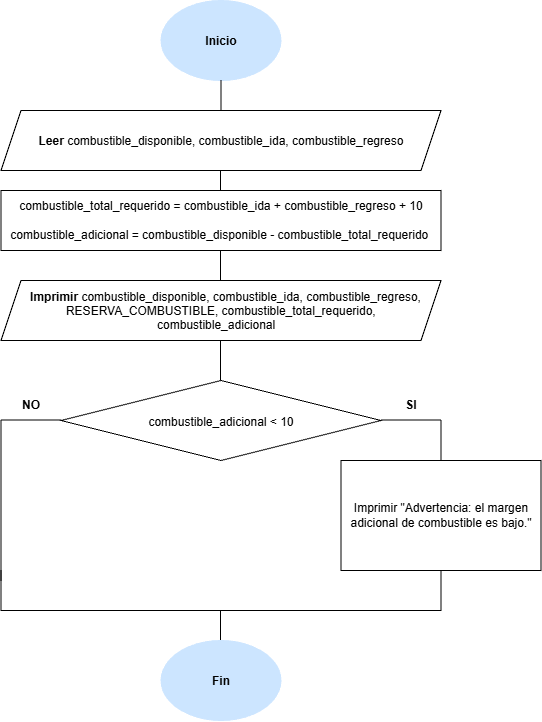

The diagram above was exported from draw.io. Its source (the exported page's mxGraphModel, read from the mxfile embedded in the PNG):
<mxGraphModel dx="1373" dy="749" grid="1" gridSize="10" guides="1" tooltips="1" connect="1" arrows="1" fold="1" page="1" pageScale="1" pageWidth="827" pageHeight="1169" math="0" shadow="0">
  <root>
    <mxCell id="0" />
    <mxCell id="1" parent="0" />
    <mxCell id="jaV05vNUmy2tF1II8Z7d-1" parent="1" style="ellipse;whiteSpace=wrap;html=1;shapeInside=1;fillColor=#CCE5FF;strokeColor=#CCE5FF;" value="&lt;b&gt;Inicio&lt;/b&gt;" vertex="1">
      <mxGeometry height="80" width="120" x="340" y="10" as="geometry" />
    </mxCell>
    <mxCell id="jaV05vNUmy2tF1II8Z7d-2" edge="1" parent="1" style="endArrow=none;html=1;rounded=0;" value="">
      <mxGeometry height="50" relative="1" width="50" as="geometry">
        <mxPoint x="400" y="120" as="sourcePoint" />
        <mxPoint x="400" y="90" as="targetPoint" />
      </mxGeometry>
    </mxCell>
    <mxCell id="jaV05vNUmy2tF1II8Z7d-3" edge="1" parent="1" style="endArrow=none;html=1;rounded=0;" value="">
      <mxGeometry height="50" relative="1" width="50" as="geometry">
        <mxPoint x="399.5" y="290" as="sourcePoint" />
        <mxPoint x="399.5" y="260" as="targetPoint" />
      </mxGeometry>
    </mxCell>
    <mxCell id="jaV05vNUmy2tF1II8Z7d-5" parent="1" style="shape=parallelogram;perimeter=parallelogramPerimeter;whiteSpace=wrap;html=1;shapeInside=1;fixedSize=1;" value="&lt;b&gt;Leer&lt;/b&gt; combustible_disponible, combustible_ida, combustible_regreso" vertex="1">
      <mxGeometry height="60" width="440" x="180" y="120" as="geometry" />
    </mxCell>
    <mxCell id="jaV05vNUmy2tF1II8Z7d-6" edge="1" parent="1" style="endArrow=none;html=1;rounded=0;" value="">
      <mxGeometry height="50" relative="1" width="50" as="geometry">
        <mxPoint x="399.5" y="210" as="sourcePoint" />
        <mxPoint x="399.5" y="180" as="targetPoint" />
      </mxGeometry>
    </mxCell>
    <mxCell id="jaV05vNUmy2tF1II8Z7d-7" parent="1" style="rounded=0;whiteSpace=wrap;html=1;" value="combustible_total_requerido = combustible_ida +&amp;nbsp;combustible_regreso + 10&lt;div&gt;&lt;br&gt;&lt;/div&gt;&lt;div&gt;combustible_adicional = combustible_disponible - combustible_total_requerido&amp;nbsp;&lt;/div&gt;" vertex="1">
      <mxGeometry height="60" width="440" x="180" y="200" as="geometry" />
    </mxCell>
    <mxCell id="jaV05vNUmy2tF1II8Z7d-8" parent="1" style="rhombus;whiteSpace=wrap;html=1;shapeInside=1;" value="combustible_adicional &amp;lt; 10" vertex="1">
      <mxGeometry height="80" width="320" x="240" y="390" as="geometry" />
    </mxCell>
    <mxCell id="jaV05vNUmy2tF1II8Z7d-9" edge="1" parent="1" style="endArrow=none;html=1;rounded=0;" value="">
      <mxGeometry height="50" relative="1" width="50" as="geometry">
        <mxPoint x="560" y="429.5" as="sourcePoint" />
        <mxPoint x="620" y="429.5" as="targetPoint" />
      </mxGeometry>
    </mxCell>
    <mxCell id="jaV05vNUmy2tF1II8Z7d-10" edge="1" parent="1" style="endArrow=none;html=1;rounded=0;" value="">
      <mxGeometry height="50" relative="1" width="50" as="geometry">
        <mxPoint x="180" y="429.5" as="sourcePoint" />
        <mxPoint x="240" y="429.5" as="targetPoint" />
      </mxGeometry>
    </mxCell>
    <mxCell id="jaV05vNUmy2tF1II8Z7d-11" edge="1" parent="1" style="endArrow=none;html=1;rounded=0;" value="">
      <mxGeometry height="50" relative="1" width="50" as="geometry">
        <mxPoint x="399.5" y="350" as="sourcePoint" />
        <mxPoint x="399.5" y="390" as="targetPoint" />
      </mxGeometry>
    </mxCell>
    <mxCell id="jaV05vNUmy2tF1II8Z7d-12" edge="1" parent="1" style="endArrow=none;html=1;rounded=0;" value="">
      <mxGeometry height="50" relative="1" width="50" as="geometry">
        <mxPoint x="180" y="430" as="sourcePoint" />
        <mxPoint x="180" y="590" as="targetPoint" />
      </mxGeometry>
    </mxCell>
    <mxCell id="jaV05vNUmy2tF1II8Z7d-14" parent="1" style="rounded=0;whiteSpace=wrap;html=1;" value="Imprimir &quot;Advertencia: el&amp;nbsp;margen adicional de&amp;nbsp;combustible es bajo.&quot;" vertex="1">
      <mxGeometry height="110" width="200" x="520" y="470" as="geometry" />
    </mxCell>
    <mxCell id="jaV05vNUmy2tF1II8Z7d-15" parent="1" style="shape=parallelogram;perimeter=parallelogramPerimeter;whiteSpace=wrap;html=1;shapeInside=1;fixedSize=1;" value="&lt;b&gt;Imprimir&lt;/b&gt; combustible_disponible, combustible_ida,&amp;nbsp;combustible_regreso, RESERVA_COMBUSTIBLE,&amp;nbsp;combustible_total_requerido, combustible_adicional" vertex="1">
      <mxGeometry height="60" width="440" x="180" y="290" as="geometry" />
    </mxCell>
    <mxCell id="jaV05vNUmy2tF1II8Z7d-16" edge="1" parent="1" style="endArrow=none;html=1;rounded=0;" value="">
      <mxGeometry height="50" relative="1" width="50" as="geometry">
        <mxPoint x="620" y="430" as="sourcePoint" />
        <mxPoint x="620" y="470" as="targetPoint" />
      </mxGeometry>
    </mxCell>
    <mxCell id="jaV05vNUmy2tF1II8Z7d-19" parent="1" style="text;html=1;whiteSpace=wrap;strokeColor=none;fillColor=none;align=center;verticalAlign=middle;rounded=0;fontStyle=1" value="SI" vertex="1">
      <mxGeometry height="30" width="60" x="560" y="400" as="geometry" />
    </mxCell>
    <mxCell id="jaV05vNUmy2tF1II8Z7d-20" parent="1" style="text;html=1;whiteSpace=wrap;strokeColor=none;fillColor=none;align=center;verticalAlign=middle;rounded=0;fontStyle=1" value="NO" vertex="1">
      <mxGeometry height="30" width="60" x="180" y="400" as="geometry" />
    </mxCell>
    <mxCell id="jaV05vNUmy2tF1II8Z7d-21" edge="1" parent="1" style="endArrow=none;html=1;rounded=0;" value="">
      <mxGeometry height="50" relative="1" width="50" as="geometry">
        <mxPoint x="620" y="580" as="sourcePoint" />
        <mxPoint x="620" y="620" as="targetPoint" />
      </mxGeometry>
    </mxCell>
    <mxCell id="jaV05vNUmy2tF1II8Z7d-22" edge="1" parent="1" style="endArrow=none;html=1;rounded=0;" value="">
      <mxGeometry height="50" relative="1" width="50" as="geometry">
        <mxPoint x="180" y="580" as="sourcePoint" />
        <mxPoint x="180" y="620" as="targetPoint" />
      </mxGeometry>
    </mxCell>
    <mxCell id="jaV05vNUmy2tF1II8Z7d-23" edge="1" parent="1" style="endArrow=none;html=1;rounded=0;" value="">
      <mxGeometry height="50" relative="1" width="50" as="geometry">
        <mxPoint x="620" y="620" as="sourcePoint" />
        <mxPoint x="180" y="620" as="targetPoint" />
      </mxGeometry>
    </mxCell>
    <mxCell id="jaV05vNUmy2tF1II8Z7d-24" edge="1" parent="1" style="endArrow=none;html=1;rounded=0;" value="">
      <mxGeometry height="50" relative="1" width="50" as="geometry">
        <mxPoint x="399.5" y="620" as="sourcePoint" />
        <mxPoint x="399.5" y="660" as="targetPoint" />
      </mxGeometry>
    </mxCell>
    <mxCell id="jaV05vNUmy2tF1II8Z7d-25" parent="1" style="ellipse;whiteSpace=wrap;html=1;shapeInside=1;fillColor=#CCE5FF;strokeColor=#CCE5FF;" value="&lt;b&gt;Fin&lt;/b&gt;" vertex="1">
      <mxGeometry height="80" width="120" x="340" y="650" as="geometry" />
    </mxCell>
  </root>
</mxGraphModel>